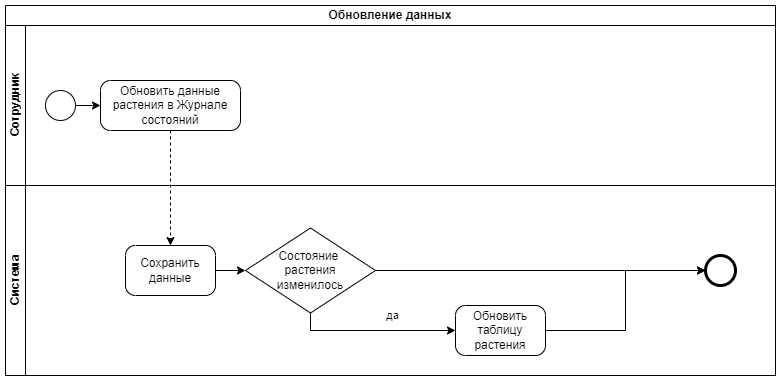

The diagram above was exported from draw.io. Its source (the exported page's mxGraphModel, read from the mxfile embedded in the PNG):
<mxGraphModel dx="585" dy="601" grid="1" gridSize="10" guides="1" tooltips="1" connect="1" arrows="1" fold="1" page="1" pageScale="1" pageWidth="1654" pageHeight="2336" math="0" shadow="0">
  <root>
    <mxCell id="0" />
    <mxCell id="1" parent="0" />
    <mxCell id="zi7vNKQtFlTcQs_hZUwB-1" value="Обновление данных" style="swimlane;html=1;childLayout=stackLayout;resizeParent=1;resizeParentMax=0;horizontal=1;startSize=20;horizontalStack=0;whiteSpace=wrap;" parent="1" vertex="1">
      <mxGeometry x="90" y="60" width="770" height="370" as="geometry" />
    </mxCell>
    <mxCell id="zi7vNKQtFlTcQs_hZUwB-2" value="Сотрудник" style="swimlane;html=1;startSize=20;horizontal=0;" parent="zi7vNKQtFlTcQs_hZUwB-1" vertex="1">
      <mxGeometry y="20" width="770" height="160" as="geometry" />
    </mxCell>
    <mxCell id="zi7vNKQtFlTcQs_hZUwB-3" value="" style="points=[[0.145,0.145,0],[0.5,0,0],[0.855,0.145,0],[1,0.5,0],[0.855,0.855,0],[0.5,1,0],[0.145,0.855,0],[0,0.5,0]];shape=mxgraph.bpmn.event;html=1;verticalLabelPosition=bottom;labelBackgroundColor=#ffffff;verticalAlign=top;align=center;perimeter=ellipsePerimeter;outlineConnect=0;aspect=fixed;outline=standard;symbol=general;" parent="zi7vNKQtFlTcQs_hZUwB-2" vertex="1">
      <mxGeometry x="40" y="65" width="30" height="30" as="geometry" />
    </mxCell>
    <mxCell id="zi7vNKQtFlTcQs_hZUwB-4" value="Обновить данные растения в Журнале состояний" style="points=[[0.25,0,0],[0.5,0,0],[0.75,0,0],[1,0.25,0],[1,0.5,0],[1,0.75,0],[0.75,1,0],[0.5,1,0],[0.25,1,0],[0,0.75,0],[0,0.5,0],[0,0.25,0]];shape=mxgraph.bpmn.task;whiteSpace=wrap;rectStyle=rounded;size=10;html=1;container=1;expand=0;collapsible=0;taskMarker=abstract;" parent="zi7vNKQtFlTcQs_hZUwB-2" vertex="1">
      <mxGeometry x="95" y="55" width="140" height="50" as="geometry" />
    </mxCell>
    <mxCell id="zi7vNKQtFlTcQs_hZUwB-5" style="edgeStyle=orthogonalEdgeStyle;rounded=0;orthogonalLoop=1;jettySize=auto;html=1;entryX=0;entryY=0.5;entryDx=0;entryDy=0;entryPerimeter=0;" parent="zi7vNKQtFlTcQs_hZUwB-2" source="zi7vNKQtFlTcQs_hZUwB-3" target="zi7vNKQtFlTcQs_hZUwB-4" edge="1">
      <mxGeometry relative="1" as="geometry" />
    </mxCell>
    <mxCell id="zi7vNKQtFlTcQs_hZUwB-11" value="Система" style="swimlane;html=1;startSize=20;horizontal=0;" parent="zi7vNKQtFlTcQs_hZUwB-1" vertex="1">
      <mxGeometry y="180" width="770" height="190" as="geometry" />
    </mxCell>
    <mxCell id="zi7vNKQtFlTcQs_hZUwB-53" value="Сохранить данные" style="points=[[0.25,0,0],[0.5,0,0],[0.75,0,0],[1,0.25,0],[1,0.5,0],[1,0.75,0],[0.75,1,0],[0.5,1,0],[0.25,1,0],[0,0.75,0],[0,0.5,0],[0,0.25,0]];shape=mxgraph.bpmn.task;whiteSpace=wrap;rectStyle=rounded;size=10;html=1;container=1;expand=0;collapsible=0;taskMarker=abstract;" parent="zi7vNKQtFlTcQs_hZUwB-11" vertex="1">
      <mxGeometry x="120" y="60" width="90" height="50" as="geometry" />
    </mxCell>
    <mxCell id="zi7vNKQtFlTcQs_hZUwB-55" style="edgeStyle=orthogonalEdgeStyle;rounded=0;orthogonalLoop=1;jettySize=auto;html=1;exitX=1;exitY=0.5;exitDx=0;exitDy=0;exitPerimeter=0;entryX=0;entryY=0.5;entryDx=0;entryDy=0;" parent="zi7vNKQtFlTcQs_hZUwB-11" source="zi7vNKQtFlTcQs_hZUwB-53" target="zd4vXpcGtDduNTBBsVd7-15" edge="1">
      <mxGeometry relative="1" as="geometry">
        <mxPoint x="240" y="85" as="targetPoint" />
      </mxGeometry>
    </mxCell>
    <mxCell id="zi7vNKQtFlTcQs_hZUwB-37" value="Обновить таблицу растения" style="points=[[0.25,0,0],[0.5,0,0],[0.75,0,0],[1,0.25,0],[1,0.5,0],[1,0.75,0],[0.75,1,0],[0.5,1,0],[0.25,1,0],[0,0.75,0],[0,0.5,0],[0,0.25,0]];shape=mxgraph.bpmn.task;whiteSpace=wrap;rectStyle=rounded;size=10;html=1;container=1;expand=0;collapsible=0;taskMarker=abstract;" parent="zi7vNKQtFlTcQs_hZUwB-11" vertex="1">
      <mxGeometry x="450" y="120" width="90" height="50" as="geometry" />
    </mxCell>
    <mxCell id="yxUI_L8xZVU4ySkX_cMp-3" style="edgeStyle=orthogonalEdgeStyle;rounded=0;orthogonalLoop=1;jettySize=auto;html=1;entryX=0;entryY=0.5;entryDx=0;entryDy=0;entryPerimeter=0;exitX=1;exitY=0.5;exitDx=0;exitDy=0;" parent="zi7vNKQtFlTcQs_hZUwB-11" source="zd4vXpcGtDduNTBBsVd7-15" target="zi7vNKQtFlTcQs_hZUwB-57" edge="1">
      <mxGeometry relative="1" as="geometry">
        <mxPoint x="630" y="80" as="targetPoint" />
        <mxPoint x="450" y="125" as="sourcePoint" />
      </mxGeometry>
    </mxCell>
    <mxCell id="yxUI_L8xZVU4ySkX_cMp-4" style="edgeStyle=orthogonalEdgeStyle;rounded=0;orthogonalLoop=1;jettySize=auto;html=1;entryX=0;entryY=0.5;entryDx=0;entryDy=0;entryPerimeter=0;exitX=1;exitY=0.5;exitDx=0;exitDy=0;" parent="zi7vNKQtFlTcQs_hZUwB-11" source="zd4vXpcGtDduNTBBsVd7-15" target="zi7vNKQtFlTcQs_hZUwB-37" edge="1">
      <mxGeometry relative="1" as="geometry">
        <mxPoint x="450" y="125" as="sourcePoint" />
        <Array as="points">
          <mxPoint x="305" y="85" />
          <mxPoint x="305" y="145" />
        </Array>
      </mxGeometry>
    </mxCell>
    <mxCell id="zd4vXpcGtDduNTBBsVd7-16" value="да" style="edgeLabel;html=1;align=center;verticalAlign=middle;resizable=0;points=[];" vertex="1" connectable="0" parent="yxUI_L8xZVU4ySkX_cMp-4">
      <mxGeometry x="0.4418" y="3" relative="1" as="geometry">
        <mxPoint x="12" y="-12" as="offset" />
      </mxGeometry>
    </mxCell>
    <mxCell id="zd4vXpcGtDduNTBBsVd7-15" value="Состояние&amp;nbsp;&lt;div&gt;растения&lt;/div&gt;&lt;div&gt;изменилось&lt;/div&gt;" style="rhombus;whiteSpace=wrap;html=1;fontSize=12;fillColor=#FFFFFF;strokeColor=#000000;" vertex="1" parent="zi7vNKQtFlTcQs_hZUwB-11">
      <mxGeometry x="240" y="42.5" width="130" height="85" as="geometry" />
    </mxCell>
    <mxCell id="zi7vNKQtFlTcQs_hZUwB-57" value="" style="points=[[0.145,0.145,0],[0.5,0,0],[0.855,0.145,0],[1,0.5,0],[0.855,0.855,0],[0.5,1,0],[0.145,0.855,0],[0,0.5,0]];shape=mxgraph.bpmn.event;html=1;verticalLabelPosition=bottom;labelBackgroundColor=#ffffff;verticalAlign=top;align=center;perimeter=ellipsePerimeter;outlineConnect=0;aspect=fixed;outline=end;symbol=terminate2;" parent="zi7vNKQtFlTcQs_hZUwB-11" vertex="1">
      <mxGeometry x="700" y="70" width="30" height="30" as="geometry" />
    </mxCell>
    <mxCell id="zd4vXpcGtDduNTBBsVd7-17" style="edgeStyle=orthogonalEdgeStyle;rounded=0;orthogonalLoop=1;jettySize=auto;html=1;exitX=1;exitY=0.5;exitDx=0;exitDy=0;exitPerimeter=0;entryX=0;entryY=0.5;entryDx=0;entryDy=0;entryPerimeter=0;" edge="1" parent="zi7vNKQtFlTcQs_hZUwB-11" source="zi7vNKQtFlTcQs_hZUwB-37" target="zi7vNKQtFlTcQs_hZUwB-57">
      <mxGeometry relative="1" as="geometry" />
    </mxCell>
    <mxCell id="zi7vNKQtFlTcQs_hZUwB-54" style="edgeStyle=orthogonalEdgeStyle;rounded=0;orthogonalLoop=1;jettySize=auto;html=1;exitX=0.5;exitY=1;exitDx=0;exitDy=0;exitPerimeter=0;entryX=0.5;entryY=0;entryDx=0;entryDy=0;entryPerimeter=0;dashed=1;" parent="zi7vNKQtFlTcQs_hZUwB-1" source="zi7vNKQtFlTcQs_hZUwB-4" target="zi7vNKQtFlTcQs_hZUwB-53" edge="1">
      <mxGeometry relative="1" as="geometry" />
    </mxCell>
  </root>
</mxGraphModel>